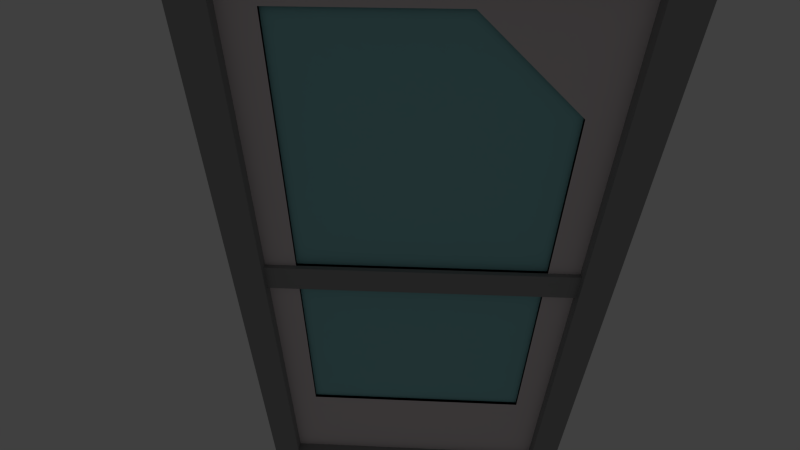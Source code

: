 # Source: doorwithglass.blend  (saved by Blender 2.69.0; exported with 4.5.12 LTS)
import bpy
from mathutils import Matrix  # noqa: F401  (used for matrix-valued properties, if any)

bpy.ops.wm.read_factory_settings(use_empty=True)
scene = bpy.context.scene
scene.name = 'Scene'

# ---- collections
col_collection_1 = bpy.data.collections.new('Collection 1'); scene.collection.children.link(col_collection_1)

# ---- materials (node trees are filled in below, after node groups)
mat_notglass = bpy.data.materials.new('notglass')
mat_notglass.alpha_threshold = 0.0
mat_notglass.use_transparent_shadow = False
mat_notglass.diffuse_color = (0.8, 0.7246, 0.7348, 1.0)
mat_notglass.roughness = 0.5
mat_notglass.line_color = (0.0, 0.0, 0.0, 1.0)
mat_actualgalss = bpy.data.materials.new('actualgalss')
mat_actualgalss.alpha_threshold = 0.0
mat_actualgalss.use_transparent_shadow = False
mat_actualgalss.diffuse_color = (0.2937, 0.6251, 0.65, 1.0)
mat_actualgalss.roughness = 0.5
mat_actualgalss.line_color = (0.0, 0.0, 0.0, 0.08621)
mat_dark = bpy.data.materials.new('dark')
mat_dark.alpha_threshold = 0.0
mat_dark.use_transparent_shadow = False
mat_dark.diffuse_color = (0.326, 0.326, 0.326, 1.0)
mat_dark.roughness = 0.5
mat_dark.line_color = (0.0, 0.0, 0.0, 1.0)

# ---- material node trees

# ---- world
world_world = bpy.data.worlds.new('World'); scene.world = world_world
world_world.color = (0.05088, 0.05088, 0.05088)
world_world.use_sun_shadow = False
world_world.sun_shadow_jitter_overblur = 0.0
world_world.cycles.sampling_method = 'MANUAL'
world_world.cycles.sample_map_resolution = 256

# ---- cameras
cam_camera = bpy.data.cameras.new('Camera')
cam_camera.clip_end = 100.0
cam_camera.lens = 17.64
cam_camera.sensor_width = 32.0
cam_camera.sensor_height = 18.0
cam_camera.ortho_scale = 7.314
cam_camera.dof.focus_distance = 0.0
cam_camera.dof.aperture_fstop = 128.0

# ---- lights
light_lamp = bpy.data.lights.new('Lamp', 'POINT')
light_lamp.transmission_factor = 0.0
light_lamp.cutoff_distance = 30.0
light_lamp.energy = 100.0
light_lamp.shadow_buffer_clip_start = 1.001
light_lamp.shadow_soft_size = 0.1
light_lamp.shadow_maximum_resolution = 0.006
light_lamp.use_absolute_resolution = True
light_lamp.cycles.use_multiple_importance_sampling = False

# ---- meshes
me_cube_001 = bpy.data.meshes.new('Cube.001')
me_cube_001.from_pydata([(-1.0, -1.0, -1.0), (-1.0, 1.0, -1.0), (1.0, 1.0, -1.0), (1.0, -1.0, -1.0), (-1.0, -1.0, 1.0), (-1.0, 1.0, 1.0), (1.0, 1.0, 1.0), (1.0, -1.0, 1.0), (-0.8333, 1.0, 1.0), (-0.6667, 1.0, 1.0), (-0.5, 1.0, 1.0), (-0.3333, 1.0, 1.0), (-0.1667, 1.0, 1.0), (1.171e-08, 1.0, 1.0), (0.1667, 1.0, 1.0), (0.3333, 1.0, 1.0), (0.5, 1.0, 1.0), (0.6667, 1.0, 1.0), (0.8333, 1.0, 1.0), (0.8333, 1.0, -1.0), (0.6667, 1.0, -1.0), (0.5, 1.0, -1.0), (0.3333, 1.0, -1.0), (0.1667, 1.0, -1.0), (-1.171e-08, 1.0, -1.0), (-0.1667, 1.0, -1.0), (-0.3333, 1.0, -1.0), (-0.5, 1.0, -1.0), (-0.6667, 1.0, -1.0), (-0.8333, 1.0, -1.0), (0.8333, -1.0, 1.0), (0.6667, -1.0, 1.0), (0.5, -1.0, 1.0), (0.3333, -1.0, 1.0), (0.1667, -1.0, 1.0), (-1.171e-08, -1.0, 1.0), (-0.1667, -1.0, 1.0), (-0.3333, -1.0, 1.0), (-0.5, -1.0, 1.0), (-0.6667, -1.0, 1.0), (-0.8333, -1.0, 1.0), (-0.8333, -1.0, -1.0), (-0.6667, -1.0, -1.0), (-0.5, -1.0, -1.0), (-0.3333, -1.0, -1.0), (-0.1667, -1.0, -1.0), (1.171e-08, -1.0, -1.0), (0.1667, -1.0, -1.0), (0.3333, -1.0, -1.0), (0.5, -1.0, -1.0), (0.6667, -1.0, -1.0), (0.8333, -1.0, -1.0), (-1.0, -1.0, -0.9167), (-1.0, -1.0, -0.8333), (-1.0, -1.0, -0.75), (-1.0, -1.0, -0.6667), (-1.0, -1.0, -0.5833), (-1.0, -1.0, -0.5), (-1.0, -1.0, -0.4167), (-1.0, -1.0, -0.3333), (-1.0, -1.0, -0.25), (-1.0, -1.0, -0.1667), (-1.0, -1.0, -0.08333), (-1.0, -1.0, -6.338e-08), (-1.0, -1.0, 0.08333), (-1.0, -1.0, 0.1667), (-1.0, -1.0, 0.25), (-1.0, -1.0, 0.3333), (-1.0, -1.0, 0.4167), (-1.0, -1.0, 0.5), (-1.0, -1.0, 0.5833), (-1.0, -1.0, 0.6667), (-1.0, -1.0, 0.75), (-1.0, -1.0, 0.8333), (-1.0, -1.0, 0.9167), (-1.0, 1.0, 0.9167), (-1.0, 1.0, 0.8333), (-1.0, 1.0, 0.75), (-1.0, 1.0, 0.6667), (-1.0, 1.0, 0.5833), (-1.0, 1.0, 0.5), (-1.0, 1.0, 0.4167), (-1.0, 1.0, 0.3333), (-1.0, 1.0, 0.25), (-1.0, 1.0, 0.1667), (-1.0, 1.0, 0.08333), (-1.0, 1.0, 6.338e-08), (-1.0, 1.0, -0.08333), (-1.0, 1.0, -0.1667), (-1.0, 1.0, -0.25), (-1.0, 1.0, -0.3333), (-1.0, 1.0, -0.4167), (-1.0, 1.0, -0.5), (-1.0, 1.0, -0.5833), (-1.0, 1.0, -0.6667), (-1.0, 1.0, -0.75), (-1.0, 1.0, -0.8333), (-1.0, 1.0, -0.9167), (1.0, 1.0, 0.9167), (1.0, 1.0, 0.8333), (1.0, 1.0, 0.75), (1.0, 1.0, 0.6667), (1.0, 1.0, 0.5833), (1.0, 1.0, 0.5), (1.0, 1.0, 0.4167), (1.0, 1.0, 0.3333), (1.0, 1.0, 0.25), (1.0, 1.0, 0.1667), (1.0, 1.0, 0.08333), (1.0, 1.0, 6.338e-08), (1.0, 1.0, -0.08333), (1.0, 1.0, -0.1667), (1.0, 1.0, -0.25), (1.0, 1.0, -0.3333), (1.0, 1.0, -0.4167), (1.0, 1.0, -0.5), (1.0, 1.0, -0.5833), (1.0, 1.0, -0.6667), (1.0, 1.0, -0.75), (1.0, 1.0, -0.8333), (1.0, 1.0, -0.9167), (1.0, -1.0, 0.9167), (1.0, -1.0, 0.8333), (1.0, -1.0, 0.75), (1.0, -1.0, 0.6667), (1.0, -1.0, 0.5833), (1.0, -1.0, 0.5), (1.0, -1.0, 0.4167), (1.0, -1.0, 0.3333), (1.0, -1.0, 0.25), (1.0, -1.0, 0.1667), (1.0, -1.0, 0.08333), (1.0, -1.0, 6.338e-08), (1.0, -1.0, -0.08333), (1.0, -1.0, -0.1667), (1.0, -1.0, -0.25), (1.0, -1.0, -0.3333), (1.0, -1.0, -0.4167), (1.0, -1.0, -0.5), (1.0, -1.0, -0.5833), (1.0, -1.0, -0.6667), (1.0, -1.0, -0.75), (1.0, -1.0, -0.8333), (1.0, -1.0, -0.9167), (-0.8333, 1.0, 0.9167), (-0.8333, 1.0, 0.8333), (-0.8333, 1.0, 0.75), (-0.8333, 1.0, 0.6667), (-0.8333, 1.0, 0.5833), (-0.8333, 1.0, 0.5), (-0.8333, 1.0, 0.4167), (-0.8333, 1.0, 0.3333), (-0.8333, 1.0, 0.25), (-0.8333, 1.0, 0.1667), (-0.8333, 1.0, 0.08333), (-0.8333, 1.0, 6.338e-08), (-0.8333, 1.0, -0.08333), (-0.8333, 1.0, -0.1667), (-0.8333, 1.0, -0.25), (-0.8333, 1.0, -0.3333), (-0.8333, 1.0, -0.4167), (-0.8333, 1.0, -0.5), (-0.8333, 1.0, -0.5833), (-0.8333, 1.0, -0.6667), (-0.8333, 1.0, -0.75), (-0.8333, 1.0, -0.8333), (-0.8333, 1.0, -0.9167), (-0.6667, 1.0, 0.9167), (-0.6667, 1.0, 0.8333), (-0.6667, 1.0, 0.75), (-0.6667, 1.0, 0.6667), (-0.6667, 1.0, 0.5833), (-0.6667, 1.0, 0.5), (-0.6667, 1.0, 0.4167), (-0.6667, 1.0, 0.3333), (-0.6667, 1.0, 0.25), (-0.6667, 1.0, 0.1667), (-0.6667, 1.0, 0.08333), (-0.6667, 1.0, 6.338e-08), (-0.6667, 1.0, -0.08333), (-0.6667, 1.0, -0.1667), (-0.6667, 1.0, -0.25), (-0.6667, 1.0, -0.3333), (-0.6667, 1.0, -0.4167), (-0.6667, 1.0, -0.5), (-0.6667, 1.0, -0.5833), (-0.6667, 1.0, -0.6667), (-0.6667, 1.0, -0.75), (-0.6667, 1.0, -0.8333), (-0.6667, 1.0, -0.9167), (-0.5, 1.0, 0.9167), (-0.5, 1.0, 0.8333), (-0.5, 1.0, 0.75), (-0.5, 1.0, 0.6667), (-0.5, 1.0, 0.5833), (-0.5, 1.0, 6.338e-08), (-0.5, 1.0, -0.08333), (-0.5, 1.0, -0.8333), (-0.5, 1.0, -0.9167), (-0.3333, 1.0, 0.9167), (-0.3333, 1.0, 0.8333), (-0.3333, 1.0, 0.75), (-0.3333, 1.0, 0.6667), (-0.3333, 1.0, 0.5833), (-0.3333, 1.0, 6.338e-08), (-0.3333, 1.0, -0.08333), (-0.3333, 1.0, -0.8333), (-0.3333, 1.0, -0.9167), (-0.1667, 1.0, 0.9167), (-0.1667, 1.0, 0.8333), (-0.1667, 1.0, 0.75), (-0.1667, 1.0, 0.6667), (-0.1667, 1.0, 0.5833), (-0.1667, 1.0, 6.338e-08), (-0.1667, 1.0, -0.08333), (-0.1667, 1.0, -0.8333), (-0.1667, 1.0, -0.9167), (1.073e-08, 1.0, 0.9167), (9.757e-09, 1.0, 0.8333), (8.781e-09, 1.0, 0.75), (7.805e-09, 1.0, 0.6667), (6.83e-09, 1.0, 0.5833), (7.579e-16, 1.0, 6.338e-08), (-9.757e-10, 1.0, -0.08333), (-9.757e-09, 1.0, -0.8333), (-1.073e-08, 1.0, -0.9167), (0.1667, 1.0, 0.9167), (0.1667, 1.0, 0.8333), (0.1667, 1.0, 0.75), (0.1667, 1.0, 0.6667), (0.1667, 1.0, 0.5833), (0.1667, 1.0, 6.338e-08), (0.1667, 1.0, -0.08333), (0.1667, 1.0, -0.8333), (0.1667, 1.0, -0.9167), (0.3333, 1.0, 0.9167), (0.3333, 1.0, 0.8333), (0.3333, 1.0, 0.75), (0.3333, 1.0, 0.6667), (0.3333, 1.0, 0.5833), (0.3333, 1.0, 6.338e-08), (0.3333, 1.0, -0.08333), (0.3333, 1.0, -0.75), (0.3333, 1.0, -0.8333), (0.3333, 1.0, -0.9167), (0.5, 1.0, 0.9167), (0.5, 1.0, 0.8333), (0.5, 1.0, 0.75), (0.5, 1.0, 0.6667), (0.5, 1.0, 0.5833), (0.5, 1.0, 6.338e-08), (0.5, 1.0, -0.08333), (0.5, 1.0, -0.6667), (0.5, 1.0, -0.75), (0.5, 1.0, -0.8333), (0.5, 1.0, -0.9167), (0.6667, 1.0, 0.9167), (0.6667, 1.0, 0.8333), (0.6667, 1.0, 0.75), (0.6667, 1.0, 0.6667), (0.6667, 1.0, 0.5833), (0.6667, 1.0, 0.5), (0.6667, 1.0, 0.4167), (0.6667, 1.0, 0.3333), (0.6667, 1.0, 0.25), (0.6667, 1.0, 0.1667), (0.6667, 1.0, 0.08333), (0.6667, 1.0, 6.338e-08), (0.6667, 1.0, -0.08333), (0.6667, 1.0, -0.1667), (0.6667, 1.0, -0.25), (0.6667, 1.0, -0.3333), (0.6667, 1.0, -0.4167), (0.6667, 1.0, -0.5), (0.6667, 1.0, -0.5833), (0.6667, 1.0, -0.6667), (0.6667, 1.0, -0.75), (0.6667, 1.0, -0.8333), (0.6667, 1.0, -0.9167), (0.8333, 1.0, 0.9167), (0.8333, 1.0, 0.8333), (0.8333, 1.0, 0.75), (0.8333, 1.0, 0.6667), (0.8333, 1.0, 0.5833), (0.8333, 1.0, 0.5), (0.8333, 1.0, 0.4167), (0.8333, 1.0, 0.3333), (0.8333, 1.0, 0.25), (0.8333, 1.0, 0.1667), (0.8333, 1.0, 0.08333), (0.8333, 1.0, 6.338e-08), (0.8333, 1.0, -0.08333), (0.8333, 1.0, -0.1667), (0.8333, 1.0, -0.25), (0.8333, 1.0, -0.3333), (0.8333, 1.0, -0.4167), (0.8333, 1.0, -0.5), (0.8333, 1.0, -0.5833), (0.8333, 1.0, -0.6667), (0.8333, 1.0, -0.75), (0.8333, 1.0, -0.8333), (0.8333, 1.0, -0.9167), (0.8333, -1.0, 0.9167), (0.8333, -1.0, 0.8333), (0.8333, -1.0, 0.75), (0.8333, -1.0, 0.6667), (0.8333, -1.0, 0.5833), (0.8333, -1.0, 0.5), (0.8333, -1.0, 0.4167), (0.8333, -1.0, 0.3333), (0.8333, -1.0, 0.25), (0.8333, -1.0, 0.1667), (0.8333, -1.0, 0.08333), (0.8333, -1.0, 6.338e-08), (0.8333, -1.0, -0.08333), (0.8333, -1.0, -0.1667), (0.8333, -1.0, -0.25), (0.8333, -1.0, -0.3333), (0.8333, -1.0, -0.4167), (0.8333, -1.0, -0.5), (0.8333, -1.0, -0.5833), (0.8333, -1.0, -0.6667), (0.8333, -1.0, -0.75), (0.8333, -1.0, -0.8333), (0.8333, -1.0, -0.9167), (0.6667, -1.0, 0.9167), (0.6667, -1.0, 0.8333), (0.6667, -1.0, 0.75), (0.6667, -1.0, 0.6667), (0.6667, -1.0, 0.5833), (0.6667, -1.0, 0.5), (0.6667, -1.0, 0.4167), (0.6667, -1.0, 0.3333), (0.6667, -1.0, 0.25), (0.6667, -1.0, 0.1667), (0.6667, -1.0, 0.08333), (0.6667, -1.0, 6.338e-08), (0.6667, -1.0, -0.08333), (0.6667, -1.0, -0.1667), (0.6667, -1.0, -0.25), (0.6667, -1.0, -0.3333), (0.6667, -1.0, -0.4167), (0.6667, -1.0, -0.5), (0.6667, -1.0, -0.5833), (0.6667, -1.0, -0.6667), (0.6667, -1.0, -0.75), (0.6667, -1.0, -0.8333), (0.6667, -1.0, -0.9167), (0.5, -1.0, 0.9167), (0.5, -1.0, 0.8333), (0.5, -1.0, 0.75), (0.5, -1.0, 0.6667), (0.5, -1.0, 0.5833), (0.5, 0.5277, -0.3333), (0.5, 0.5277, -0.25), (0.5, 0.5277, -0.1667), (0.5, 0.5277, -0.08333), (0.5, 0.5277, 6.338e-08), (0.5, 0.5277, 0.08333), (0.5, -1.0, 6.338e-08), (0.5, -1.0, -0.08333), (0.5, 0.5277, 0.1667), (0.5, 0.5277, 0.25), (0.5, 0.5277, 0.3333), (0.5, 0.5277, 0.4167), (0.5, 0.5277, 0.5), (0.5, 0.5277, 0.5833), (0.5, -1.0, -0.6667), (0.5, -1.0, -0.75), (0.5, -1.0, -0.8333), (0.5, -1.0, -0.9167), (0.3333, -1.0, 0.9167), (0.3333, -1.0, 0.8333), (0.3333, -1.0, 0.75), (0.3333, -1.0, 0.6667), (0.3333, -1.0, 0.5833), (0.3333, 0.5277, -0.75), (0.3333, 0.5277, -0.6667), (0.3333, 0.5277, -0.5833), (0.3333, 0.5277, -0.5), (0.3333, 0.5277, -0.4167), (0.3333, 0.5277, -0.3333), (0.3333, -1.0, 6.338e-08), (0.3333, -1.0, -0.08333), (0.3333, 0.5277, -0.25), (0.3333, 0.5277, -0.1667), (0.3333, 0.5277, -0.08333), (0.3333, 0.5277, 6.338e-08), (0.3333, 0.5277, 0.08333), (0.3333, 0.5277, 0.1667), (0.3333, 0.5277, 0.25), (0.3333, -1.0, -0.75), (0.3333, -1.0, -0.8333), (0.3333, -1.0, -0.9167), (0.1667, -1.0, 0.9167), (0.1667, -1.0, 0.8333), (0.1667, -1.0, 0.75), (0.1667, -1.0, 0.6667), (0.1667, -1.0, 0.5833), (0.3333, 0.5277, 0.3333), (0.3333, 0.5277, 0.4167), (0.3333, 0.5277, 0.5), (0.3333, 0.5277, 0.5833), (0.1667, 0.5277, -0.8333), (0.1667, 0.5277, -0.75), (0.1667, -1.0, 6.338e-08), (0.1667, -1.0, -0.08333), (0.1667, 0.5277, -0.6667), (0.1667, 0.5277, -0.5833), (0.1667, 0.5277, -0.5), (0.1667, 0.5277, -0.4167), (0.1667, 0.5277, -0.3333), (0.1667, 0.5277, -0.25), (0.1667, 0.5277, -0.1667), (0.1667, 0.5277, -0.08333), (0.1667, -1.0, -0.8333), (0.1667, -1.0, -0.9167), (-1.073e-08, -1.0, 0.9167), (-9.757e-09, -1.0, 0.8333), (-8.781e-09, -1.0, 0.75), (-7.805e-09, -1.0, 0.6667), (-6.83e-09, -1.0, 0.5833), (0.1667, 0.5277, 6.338e-08), (0.1667, 0.5277, 0.08333), (0.1667, 0.5277, 0.1667), (0.1667, 0.5277, 0.25), (0.1667, 0.5277, 0.3333), (0.1667, 0.5277, 0.4167), (-7.579e-16, -1.0, 6.338e-08), (9.757e-10, -1.0, -0.08333), (0.1667, 0.5277, 0.5), (0.1667, 0.5277, 0.5833), (-9.757e-09, 0.5277, -0.8333), (-8.781e-09, 0.5277, -0.75), (-7.805e-09, 0.5277, -0.6667), (-6.83e-09, 0.5277, -0.5833), (-5.854e-09, 0.5277, -0.5), (-4.878e-09, 0.5277, -0.4167), (9.757e-09, -1.0, -0.8333), (1.073e-08, -1.0, -0.9167), (-0.1667, -1.0, 0.9167), (-0.1667, -1.0, 0.8333), (-0.1667, -1.0, 0.75), (-0.1667, -1.0, 0.6667), (-0.1667, -1.0, 0.5833), (-3.903e-09, 0.5277, -0.3333), (-2.927e-09, 0.5277, -0.25), (-1.951e-09, 0.5277, -0.1667), (-9.757e-10, 0.5277, -0.08333), (7.579e-16, 0.5277, 6.338e-08), (9.757e-10, 0.5277, 0.08333), (-0.1667, -1.0, 6.338e-08), (-0.1667, -1.0, -0.08333), (1.951e-09, 0.5277, 0.1667), (2.927e-09, 0.5277, 0.25), (3.903e-09, 0.5277, 0.3333), (4.878e-09, 0.5277, 0.4167), (5.854e-09, 0.5277, 0.5), (6.83e-09, 0.5277, 0.5833), (-0.1667, 0.5277, -0.8333), (-0.1667, 0.5277, -0.75), (-0.1667, -1.0, -0.8333), (-0.1667, -1.0, -0.9167), (-0.3333, -1.0, 0.9167), (-0.3333, -1.0, 0.8333), (-0.3333, -1.0, 0.75), (-0.3333, -1.0, 0.6667), (-0.3333, -1.0, 0.5833), (-0.1667, 0.5277, -0.6667), (-0.1667, 0.5277, -0.5833), (-0.1667, 0.5277, -0.5), (-0.1667, 0.5277, -0.4167), (-0.1667, 0.5277, -0.3333), (-0.1667, 0.5277, -0.25), (-0.3333, -1.0, 6.338e-08), (-0.3333, -1.0, -0.08333), (-0.1667, 0.5277, -0.1667), (-0.1667, 0.5277, -0.08333), (-0.1667, 0.5277, 6.338e-08), (-0.1667, 0.5277, 0.08333), (-0.1667, 0.5277, 0.1667), (-0.1667, 0.5277, 0.25), (-0.1667, 0.5277, 0.3333), (-0.1667, 0.5277, 0.4167), (-0.3333, -1.0, -0.8333), (-0.3333, -1.0, -0.9167), (-0.5, -1.0, 0.9167), (-0.5, -1.0, 0.8333), (-0.5, -1.0, 0.75), (-0.5, -1.0, 0.6667), (-0.5, -1.0, 0.5833), (-0.1667, 0.5277, 0.5), (-0.1667, 0.5277, 0.5833), (-0.3333, 0.5277, -0.8333), (-0.3333, 0.5277, -0.75), (-0.3333, 0.5277, -0.6667), (-0.3333, 0.5277, -0.5833), (-0.5, -1.0, 6.338e-08), (-0.5, -1.0, -0.08333), (-0.3333, 0.5277, -0.5), (-0.3333, 0.5277, -0.4167), (-0.3333, 0.5277, -0.3333), (-0.3333, 0.5277, -0.25), (-0.3333, 0.5277, -0.1667), (-0.3333, 0.5277, -0.08333), (-0.3333, 0.5277, 6.338e-08), (-0.3333, 0.5277, 0.08333), (-0.5, -1.0, -0.8333), (-0.5, -1.0, -0.9167), (-0.6667, -1.0, 0.9167), (-0.6667, -1.0, 0.8333), (-0.6667, -1.0, 0.75), (-0.6667, -1.0, 0.6667), (-0.6667, -1.0, 0.5833), (-0.6667, -1.0, 0.5), (-0.6667, -1.0, 0.4167), (-0.6667, -1.0, 0.3333), (-0.6667, -1.0, 0.25), (-0.6667, -1.0, 0.1667), (-0.6667, -1.0, 0.08333), (-0.6667, -1.0, 6.338e-08), (-0.6667, -1.0, -0.08333), (-0.6667, -1.0, -0.1667), (-0.6667, -1.0, -0.25), (-0.6667, -1.0, -0.3333), (-0.6667, -1.0, -0.4167), (-0.6667, -1.0, -0.5), (-0.6667, -1.0, -0.5833), (-0.6667, -1.0, -0.6667), (-0.6667, -1.0, -0.75), (-0.6667, -1.0, -0.8333), (-0.6667, -1.0, -0.9167), (-0.8333, -1.0, 0.9167), (-0.8333, -1.0, 0.8333), (-0.8333, -1.0, 0.75), (-0.8333, -1.0, 0.6667), (-0.8333, -1.0, 0.5833), (-0.8333, -1.0, 0.5), (-0.8333, -1.0, 0.4167), (-0.8333, -1.0, 0.3333), (-0.8333, -1.0, 0.25), (-0.8333, -1.0, 0.1667), (-0.8333, -1.0, 0.08333), (-0.8333, -1.0, 6.338e-08), (-0.8333, -1.0, -0.08333), (-0.8333, -1.0, -0.1667), (-0.8333, -1.0, -0.25), (-0.8333, -1.0, -0.3333), (-0.8333, -1.0, -0.4167), (-0.8333, -1.0, -0.5), (-0.8333, -1.0, -0.5833), (-0.8333, -1.0, -0.6667), (-0.8333, -1.0, -0.75), (-0.8333, -1.0, -0.8333), (-0.8333, -1.0, -0.9167), (-1.0, -2.564, -1.0), (1.0, -2.564, -1.0), (-1.0, -2.564, 1.0), (1.0, -2.564, 1.0), (0.8333, -2.564, 1.0), (0.6667, -2.564, 1.0), (0.5, -2.564, 1.0), (0.3333, -2.564, 1.0), (0.1667, -2.564, 1.0), (-1.171e-08, -2.564, 1.0), (-0.1667, -2.564, 1.0), (-0.3333, -2.564, 1.0), (-0.5, -2.564, 1.0), (-0.6667, -2.564, 1.0), (-0.8333, -2.564, 1.0), (-0.8333, -2.564, -1.0), (-0.6667, -2.564, -1.0), (-0.5, -2.564, -1.0), (-0.3333, -2.564, -1.0), (-0.1667, -2.564, -1.0), (1.171e-08, -2.564, -1.0), (0.1667, -2.564, -1.0), (0.3333, -2.564, -1.0), (0.5, -2.564, -1.0), (0.6667, -2.564, -1.0), (0.8333, -2.564, -1.0), (-1.0, -2.564, -0.9167), (-1.0, -2.564, -0.8333), (-1.0, -2.564, -0.75), (-1.0, -2.564, -0.6667), (-1.0, -2.564, -0.5833), (-1.0, -2.564, -0.5), (-1.0, -2.564, -0.4167), (-1.0, -2.564, -0.3333), (-1.0, -2.564, -0.25), (-1.0, -2.564, -0.1667), (-1.0, -2.564, -0.08333), (-1.0, -2.564, -6.338e-08), (-1.0, -2.564, 0.08333), (-1.0, -2.564, 0.1667), (-1.0, -2.564, 0.25), (-1.0, -2.564, 0.3333), (-1.0, -2.564, 0.4167), (-1.0, -2.564, 0.5), (-1.0, -2.564, 0.5833), (-1.0, -2.564, 0.6667), (-1.0, -2.564, 0.75), (-1.0, -2.564, 0.8333), (-1.0, -2.564, 0.9167), (1.0, -2.564, 0.9167), (1.0, -2.564, 0.8333), (1.0, -2.564, 0.75), (1.0, -2.564, 0.6667), (1.0, -2.564, 0.5833), (1.0, -2.564, 0.5), (1.0, -2.564, 0.4167), (1.0, -2.564, 0.3333), (1.0, -2.564, 0.25), (1.0, -2.564, 0.1667), (1.0, -2.564, 0.08333), (1.0, -2.564, 6.338e-08), (1.0, -2.564, -0.08333), (1.0, -2.564, -0.1667), (1.0, -2.564, -0.25), (1.0, -2.564, -0.3333), (1.0, -2.564, -0.4167), (1.0, -2.564, -0.5), (1.0, -2.564, -0.5833), (1.0, -2.564, -0.6667), (1.0, -2.564, -0.75), (1.0, -2.564, -0.8333), (1.0, -2.564, -0.9167), (0.8333, -2.564, 0.9167), (0.8333, -2.564, 0.8333), (0.8333, -2.564, 0.75), (0.8333, -2.564, 0.6667), (0.8333, -2.564, 0.5833), (0.8333, -2.564, 0.5), (0.8333, -2.564, 0.4167), (0.8333, -2.564, 0.3333), (0.8333, -2.564, 0.25), (0.8333, -2.564, 0.1667), (0.8333, -2.564, 0.08333), (0.8333, -2.564, 6.338e-08), (0.8333, -2.564, -0.08333), (0.8333, -2.564, -0.1667), (0.8333, -2.564, -0.25), (0.8333, -2.564, -0.3333), (0.8333, -2.564, -0.4167), (0.8333, -2.564, -0.5), (0.8333, -2.564, -0.5833), (0.8333, -2.564, -0.6667), (0.8333, -2.564, -0.75), (0.8333, -2.564, -0.8333), (0.8333, -2.564, -0.9167), (0.6667, -2.564, 0.9167), (0.6667, -2.564, -0.9167), (0.5, -2.564, 0.9167), (0.5, -2.564, -0.9167), (0.3333, -2.564, 0.9167), (0.3333, -2.564, -0.9167), (0.1667, -2.564, 0.9167), (0.1667, -2.564, -0.9167), (-1.073e-08, -2.564, 0.9167), (1.073e-08, -2.564, -0.9167), (-0.1667, -2.564, 0.9167), (-0.1667, -2.564, -0.9167), (-0.3333, -2.564, 0.9167), (-0.3333, -2.564, -0.9167), (-0.5, -2.564, 0.9167), (-0.5, -2.564, -0.9167), (-0.6667, -2.564, 0.9167), (-0.6667, -2.564, -0.9167), (-0.8333, -2.564, 0.9167), (-0.8333, -2.564, 0.8333), (-0.8333, -2.564, 0.75), (-0.8333, -2.564, 0.6667), (-0.8333, -2.564, 0.5833), (-0.8333, -2.564, 0.5), (-0.8333, -2.564, 0.4167), (-0.8333, -2.564, 0.3333), (-0.8333, -2.564, 0.25), (-0.8333, -2.564, 0.1667), (-0.8333, -2.564, 0.08333), (-0.8333, -2.564, 6.338e-08), (-0.8333, -2.564, -0.08333), (-0.8333, -2.564, -0.1667), (-0.8333, -2.564, -0.25), (-0.8333, -2.564, -0.3333), (-0.8333, -2.564, -0.4167), (-0.8333, -2.564, -0.5), (-0.8333, -2.564, -0.5833), (-0.8333, -2.564, -0.6667), (-0.8333, -2.564, -0.75), (-0.8333, -2.564, -0.8333), (-0.8333, -2.564, -0.9167), (-1.0, 2.82, -1.0), (1.0, 2.82, -1.0), (-1.0, 2.82, 1.0), (1.0, 2.82, 1.0), (-0.8333, 2.82, 1.0), (-0.6667, 2.82, 1.0), (-0.5, 2.82, 1.0), (-0.3333, 2.82, 1.0), (-0.1667, 2.82, 1.0), (1.171e-08, 2.82, 1.0), (0.1667, 2.82, 1.0), (0.3333, 2.82, 1.0), (0.5, 2.82, 1.0), (0.6667, 2.82, 1.0), (0.8333, 2.82, 1.0), (0.8333, 2.82, -1.0), (0.6667, 2.82, -1.0), (0.5, 2.82, -1.0), (0.3333, 2.82, -1.0), (0.1667, 2.82, -1.0), (-1.171e-08, 2.82, -1.0), (-0.1667, 2.82, -1.0), (-0.3333, 2.82, -1.0), (-0.5, 2.82, -1.0), (-0.6667, 2.82, -1.0), (-0.8333, 2.82, -1.0), (-1.0, 2.82, 0.9167), (-1.0, 2.82, 0.8333), (-1.0, 2.82, 0.75), (-1.0, 2.82, 0.6667), (-1.0, 2.82, 0.5833), (-1.0, 2.82, 0.5), (-1.0, 2.82, 0.4167), (-1.0, 2.82, 0.3333), (-1.0, 2.82, 0.25), (-1.0, 2.82, 0.1667), (-1.0, 2.82, 0.08333), (-1.0, 2.82, 6.338e-08), (-1.0, 2.82, -0.08333), (-1.0, 2.82, -0.1667), (-1.0, 2.82, -0.25), (-1.0, 2.82, -0.3333), (-1.0, 2.82, -0.4167), (-1.0, 2.82, -0.5), (-1.0, 2.82, -0.5833), (-1.0, 2.82, -0.6667), (-1.0, 2.82, -0.75), (-1.0, 2.82, -0.8333), (-1.0, 2.82, -0.9167), (1.0, 2.82, 0.9167), (1.0, 2.82, 0.8333), (1.0, 2.82, 0.75), (1.0, 2.82, 0.6667), (1.0, 2.82, 0.5833), (1.0, 2.82, 0.5), (1.0, 2.82, 0.4167), (1.0, 2.82, 0.3333), (1.0, 2.82, 0.25), (1.0, 2.82, 0.1667), (1.0, 2.82, 0.08333), (1.0, 2.82, 6.338e-08), (1.0, 2.82, -0.08333), (1.0, 2.82, -0.1667), (1.0, 2.82, -0.25), (1.0, 2.82, -0.3333), (1.0, 2.82, -0.4167), (1.0, 2.82, -0.5), (1.0, 2.82, -0.5833), (1.0, 2.82, -0.6667), (1.0, 2.82, -0.75), (1.0, 2.82, -0.8333), (1.0, 2.82, -0.9167), (-0.8333, 2.82, 0.9167), (-0.8333, 2.82, 0.8333), (-0.8333, 2.82, 0.75), (-0.8333, 2.82, 0.6667), (-0.8333, 2.82, 0.5833), (-0.8333, 2.82, 0.5), (-0.8333, 2.82, 0.4167), (-0.8333, 2.82, 0.3333), (-0.8333, 2.82, 0.25), (-0.8333, 2.82, 0.1667), (-0.8333, 2.82, 0.08333), (-0.8333, 2.82, 6.338e-08), (-0.8333, 2.82, -0.08333), (-0.8333, 2.82, -0.1667), (-0.8333, 2.82, -0.25), (-0.8333, 2.82, -0.3333), (-0.8333, 2.82, -0.4167), (-0.8333, 2.82, -0.5), (-0.8333, 2.82, -0.5833), (-0.8333, 2.82, -0.6667), (-0.8333, 2.82, -0.75), (-0.8333, 2.82, -0.8333), (-0.8333, 2.82, -0.9167), (-0.6667, 2.82, 0.9167), (-0.6667, 2.82, -0.9167), (-0.5, 2.82, 0.9167), (-0.5, 2.82, -0.9167), (-0.3333, 2.82, 0.9167), (-0.3333, 2.82, -0.9167), (-0.1667, 2.82, 0.9167), (-0.1667, 2.82, -0.9167), (1.073e-08, 2.82, 0.9167), (-1.073e-08, 2.82, -0.9167), (0.1667, 2.82, 0.9167), (0.1667, 2.82, -0.9167), (0.3333, 2.82, 0.9167), (0.3333, 2.82, -0.9167), (0.5, 2.82, 0.9167), (0.5, 2.82, -0.9167), (0.6667, 2.82, 0.9167), (0.6667, 2.82, -0.9167), (0.8333, 2.82, 0.9167), (0.8333, 2.82, 0.8333), (0.8333, 2.82, 0.75), (0.8333, 2.82, 0.6667), (0.8333, 2.82, 0.5833), (0.8333, 2.82, 0.5), (0.8333, 2.82, 0.4167), (0.8333, 2.82, 0.3333), (0.8333, 2.82, 0.25), (0.8333, 2.82, 0.1667), (0.8333, 2.82, 0.08333), (0.8333, 2.82, 6.338e-08), (0.8333, 2.82, -0.08333), (0.8333, 2.82, -0.1667), (0.8333, 2.82, -0.25), (0.8333, 2.82, -0.3333), (0.8333, 2.82, -0.4167), (0.8333, 2.82, -0.5), (0.8333, 2.82, -0.5833), (0.8333, 2.82, -0.6667), (0.8333, 2.82, -0.75), (0.8333, 2.82, -0.8333), (0.8333, 2.82, -0.9167), (-0.3333, 0.5277, 0.1667), (-0.3333, 0.5277, 0.25), (-0.3333, 0.5277, 0.3333), (-0.3333, 0.5277, 0.4167), (-0.3333, 0.5277, 0.5), (-0.3333, 0.5277, 0.5833), (-0.5, 0.5277, -0.8333), (-0.5, 0.5277, -0.75), (-0.5, 0.5277, -0.6667), (-0.5, 0.5277, -0.5833), (-0.5, 0.5277, -0.5), (-0.5, 0.5277, -0.4167), (-0.5, 0.5277, -0.3333), (-0.5, 0.5277, -0.25), (-0.5, 0.5277, -0.1667), (-0.5, 0.5277, -0.08333), (-0.5, 0.5277, 6.338e-08), (-0.5, 0.5277, 0.08333), (-0.5, 0.5277, 0.1667), (-0.5, 0.5277, 0.25), (-0.5, 0.5277, 0.3333), (-0.5, 0.5277, 0.4167), (-0.5, 0.5277, 0.5), (-0.5, 0.5277, 0.5833), (-0.6667, 0.5277, -0.8333), (-0.6667, 0.5277, -0.75), (-0.6667, 0.5277, -0.6667), (-0.6667, 0.5277, -0.5833), (-0.6667, 0.5277, -0.5), (-0.6667, 0.5277, -0.4167), (-0.6667, 0.5277, -0.3333), (-0.6667, 0.5277, -0.25), (-0.6667, 0.5277, -0.1667), (-0.6667, 0.5277, -0.08333), (-0.6667, 0.5277, 6.338e-08), (-0.6667, 0.5277, 0.08333), (-0.6667, 0.5277, 0.1667), (-0.6667, 0.5277, 0.25), (-0.6667, 0.5277, 0.3333), (-0.6667, 0.5277, 0.4167), (-0.6667, 0.5277, 0.5), (-0.6667, 0.5277, 0.5833), (0.8333, -1.723, 6.338e-08), (0.8333, -1.723, -0.08333), (0.6667, -1.723, 6.338e-08), (0.6667, -1.723, -0.08333), (0.5, -1.723, 6.338e-08), (0.5, -1.723, -0.08333), (0.3333, -1.723, 6.338e-08), (0.3333, -1.723, -0.08333), (0.1667, -1.723, 6.338e-08), (0.1667, -1.723, -0.08333), (-7.579e-16, -1.723, 6.338e-08), (9.757e-10, -1.723, -0.08333), (-0.1667, -1.723, 6.338e-08), (-0.1667, -1.723, -0.08333), (-0.3333, -1.723, 6.338e-08), (-0.3333, -1.723, -0.08333), (-0.5, -1.723, 6.338e-08), (-0.5, -1.723, -0.08333), (-0.6667, -1.723, 6.338e-08), (-0.6667, -1.723, -0.08333), (-0.8333, -1.723, 6.338e-08), (-0.8333, -1.723, -0.08333), (-0.8333, 1.85, 6.338e-08), (-0.8333, 1.85, -0.08333), (-0.6667, 1.85, 6.338e-08), (-0.6667, 1.85, -0.08333), (-0.5, 1.85, 6.338e-08), (-0.5, 1.85, -0.08333), (-0.3333, 1.85, 6.338e-08), (-0.3333, 1.85, -0.08333), (-0.1667, 1.85, 6.338e-08), (-0.1667, 1.85, -0.08333), (7.579e-16, 1.85, 6.338e-08), (-9.757e-10, 1.85, -0.08333), (0.1667, 1.85, 6.338e-08), (0.1667, 1.85, -0.08333), (0.3333, 1.85, 6.338e-08), (0.3333, 1.85, -0.08333), (0.5, 1.85, 6.338e-08), (0.5, 1.85, -0.08333), (0.6667, 1.85, 6.338e-08), (0.6667, 1.85, -0.08333), (0.8333, 1.85, 6.338e-08), (0.8333, 1.85, -0.08333), (0.6667, -0.5085, 0.5833), (0.6667, -0.5085, 0.5), (0.6667, -0.5085, 0.4167), (0.6667, -0.5085, 0.3333), (0.6667, -0.5085, 0.25), (0.6667, -0.5085, 0.1667), (0.6667, -0.5085, 0.08333), (0.6667, -0.5085, 6.338e-08), (0.6667, -0.5085, -0.08333), (0.6667, -0.5085, -0.1667), (0.6667, -0.5085, -0.25), (0.6667, -0.5085, -0.3333), (0.6667, -0.5085, -0.4167), (0.6667, -0.5085, -0.5), (0.6667, -0.5085, -0.5833), (0.5, -0.5085, 0.5833), (0.5, -0.5085, 0.5), (0.5, -0.5085, 0.4167), (0.5, -0.5085, 0.3333), (0.5, -0.5085, 0.25), (0.5, -0.5085, 0.1667), (0.5, -0.5085, 0.08333), (0.5, -0.5085, 6.338e-08), (0.5, -0.5085, -0.08333), (0.5, -0.5085, -0.1667), (0.5, -0.5085, -0.25), (0.5, -0.5085, -0.3333), (0.5, -0.5085, -0.4167), (0.5, -0.5085, -0.5), (0.5, -0.5085, -0.5833), (0.5, -0.5085, -0.6667), (0.3333, -0.5085, 0.5833), (0.3333, -0.5085, 0.5), (0.3333, -0.5085, 0.4167), (0.3333, -0.5085, 0.3333), (0.3333, -0.5085, 0.25), (0.3333, -0.5085, 0.1667), (0.3333, -0.5085, 0.08333), (0.3333, -0.5085, 6.338e-08), (0.3333, -0.5085, -0.08333), (0.3333, -0.5085, -0.1667), (0.3333, -0.5085, -0.25), (0.3333, -0.5085, -0.3333), (0.3333, -0.5085, -0.4167), (0.3333, -0.5085, -0.5), (0.3333, -0.5085, -0.5833), (0.3333, -0.5085, -0.6667), (0.3333, -0.5085, -0.75), (0.1667, -0.5085, 0.5833), (0.1667, -0.5085, 0.5), (0.1667, -0.5085, 0.4167), (0.1667, -0.5085, 0.3333), (0.1667, -0.5085, 0.25), (0.1667, -0.5085, 0.1667), (0.1667, -0.5085, 0.08333), (0.1667, -0.5085, 6.338e-08), (0.1667, -0.5085, -0.08333), (0.1667, -0.5085, -0.1667), (0.1667, -0.5085, -0.25), (0.1667, -0.5085, -0.3333), (0.1667, -0.5085, -0.4167), (0.1667, -0.5085, -0.5), (0.1667, -0.5085, -0.5833), (0.1667, -0.5085, -0.6667), (0.1667, -0.5085, -0.75), (0.1667, -0.5085, -0.8333), (-6.83e-09, -0.5085, 0.5833), (-5.854e-09, -0.5085, 0.5), (-4.878e-09, -0.5085, 0.4167), (-3.903e-09, -0.5085, 0.3333), (-2.927e-09, -0.5085, 0.25), (-1.951e-09, -0.5085, 0.1667), (-9.757e-10, -0.5085, 0.08333), (-7.579e-16, -0.5085, 6.338e-08), (9.757e-10, -0.5085, -0.08333), (1.951e-09, -0.5085, -0.1667), (2.927e-09, -0.5085, -0.25), (3.903e-09, -0.5085, -0.3333), (4.878e-09, -0.5085, -0.4167), (5.854e-09, -0.5085, -0.5), (6.83e-09, -0.5085, -0.5833), (7.805e-09, -0.5085, -0.6667), (8.781e-09, -0.5085, -0.75), (9.757e-09, -0.5085, -0.8333), (-0.1667, -0.5085, 0.5833), (-0.1667, -0.5085, 0.5), (-0.1667, -0.5085, 0.4167), (-0.1667, -0.5085, 0.3333), (-0.1667, -0.5085, 0.25), (-0.1667, -0.5085, 0.1667), (-0.1667, -0.5085, 0.08333), (-0.1667, -0.5085, 6.338e-08), (-0.1667, -0.5085, -0.08333), (-0.1667, -0.5085, -0.1667), (-0.1667, -0.5085, -0.25), (-0.1667, -0.5085, -0.3333), (-0.1667, -0.5085, -0.4167), (-0.1667, -0.5085, -0.5), (-0.1667, -0.5085, -0.5833), (-0.1667, -0.5085, -0.6667), (-0.1667, -0.5085, -0.75), (-0.1667, -0.5085, -0.8333), (-0.3333, -0.5085, 0.5833), (-0.3333, -0.5085, 0.5), (-0.3333, -0.5085, 0.4167), (-0.3333, -0.5085, 0.3333), (-0.3333, -0.5085, 0.25), (-0.3333, -0.5085, 0.1667), (-0.3333, -0.5085, 0.08333), (-0.3333, -0.5085, 6.338e-08), (-0.3333, -0.5085, -0.08333), (-0.3333, -0.5085, -0.1667), (-0.3333, -0.5085, -0.25), (-0.3333, -0.5085, -0.3333), (-0.3333, -0.5085, -0.4167), (-0.3333, -0.5085, -0.5), (-0.3333, -0.5085, -0.5833), (-0.3333, -0.5085, -0.6667), (-0.3333, -0.5085, -0.75), (-0.3333, -0.5085, -0.8333), (-0.5, -0.5085, 0.5833), (-0.5, -0.5085, 0.5), (-0.5, -0.5085, 0.4167), (-0.5, -0.5085, 0.3333), (-0.5, -0.5085, 0.25), (-0.5, -0.5085, 0.1667), (-0.5, -0.5085, 0.08333), (-0.5, -0.5085, 6.338e-08), (-0.5, -0.5085, -0.08333), (-0.5, -0.5085, -0.1667), (-0.5, -0.5085, -0.25), (-0.5, -0.5085, -0.3333), (-0.5, -0.5085, -0.4167), (-0.5, -0.5085, -0.5), (-0.5, -0.5085, -0.5833), (-0.5, -0.5085, -0.6667), (-0.5, -0.5085, -0.75), (-0.5, -0.5085, -0.8333), (-0.6667, -0.5085, 0.5833), (-0.6667, -0.5085, 0.5), (-0.6667, -0.5085, 0.4167), (-0.6667, -0.5085, 0.3333), (-0.6667, -0.5085, 0.25), (-0.6667, -0.5085, 0.1667), (-0.6667, -0.5085, 0.08333), (-0.6667, -0.5085, 6.338e-08), (-0.6667, -0.5085, -0.08333), (-0.6667, -0.5085, -0.1667), (-0.6667, -0.5085, -0.25), (-0.6667, -0.5085, -0.3333), (-0.6667, -0.5085, -0.4167), (-0.6667, -0.5085, -0.5), (-0.6667, -0.5085, -0.5833), (-0.6667, -0.5085, -0.6667), (-0.6667, -0.5085, -0.75), (-0.6667, -0.5085, -0.8333), (0.5, 0.5277, -0.4167), (0.5, 0.5277, -0.5), (0.5, 0.5277, -0.5833), (0.5, 0.5277, -0.6667), (0.6667, 0.5277, 0.5833), (0.6667, 0.5277, 0.5), (0.6667, 0.5277, 0.4167), (0.6667, 0.5277, 0.3333), (0.6667, 0.5277, 0.25), (0.6667, 0.5277, 0.1667), (0.6667, 0.5277, 0.08333), (0.6667, 0.5277, 6.338e-08), (0.6667, 0.5277, -0.08333), (0.6667, 0.5277, -0.1667), (0.6667, 0.5277, -0.25), (0.6667, 0.5277, -0.3333), (0.6667, 0.5277, -0.4167), (0.6667, 0.5277, -0.5), (0.6667, 0.5277, -0.5833)], [(242, 391)], [(52, 97, 1, 0), (81, 80, 722, 723), (120, 143, 3, 2), (546, 545, 681, 682), (51, 19, 2, 3), (40, 8, 5, 4), (281, 280, 805, 806), (107, 108, 750, 749), (235, 226, 796, 798), (296, 295, 820, 821), (104, 105, 747, 746), (287, 286, 811, 812), (113, 114, 756, 755), (155, 156, 775, 774), (146, 147, 766, 765), (161, 162, 781, 780), (152, 153, 772, 771), (304, 305, 630, 629), (132, 131, 614, 615), (393, 416, 657, 655), (129, 128, 611, 612), (310, 311, 636, 635), (138, 137, 620, 621), (319, 320, 645, 644), (440, 417, 658, 660), (3, 143, 626, 556), (462, 485, 663, 661), (509, 486, 664, 666), (0, 1, 29, 41), (41, 29, 28, 42), (42, 28, 27, 43), (43, 27, 26, 44), (44, 26, 25, 45), (45, 25, 24, 46), (46, 24, 23, 47), (47, 23, 22, 48), (48, 22, 21, 49), (49, 21, 20, 50), (50, 20, 19, 51), (7, 6, 18, 30), (30, 18, 17, 31), (31, 17, 16, 32), (32, 16, 15, 33), (33, 15, 14, 34), (34, 14, 13, 35), (35, 13, 12, 36), (36, 12, 11, 37), (37, 11, 10, 38), (38, 10, 9, 39), (39, 9, 8, 40), (4, 5, 75, 74), (74, 75, 76, 73), (73, 76, 77, 72), (72, 77, 78, 71), (71, 78, 79, 70), (70, 79, 80, 69), (69, 80, 81, 68), (68, 81, 82, 67), (67, 82, 83, 66), (66, 83, 84, 65), (65, 84, 85, 64), (64, 85, 86, 63), (63, 86, 87, 62), (62, 87, 88, 61), (61, 88, 89, 60), (60, 89, 90, 59), (59, 90, 91, 58), (58, 91, 92, 57), (57, 92, 93, 56), (56, 93, 94, 55), (55, 94, 95, 54), (54, 95, 96, 53), (53, 96, 97, 52), (2, 19, 706, 692), (120, 2, 692, 762), (27, 28, 715, 714), (9, 10, 697, 696), (190, 167, 786, 788), (24, 25, 712, 711), (198, 207, 791, 789), (80, 79, 721, 722), (217, 208, 792, 794), (95, 94, 736, 737), (77, 76, 718, 719), (103, 104, 746, 745), (86, 85, 727, 728), (100, 101, 743, 742), (283, 282, 807, 808), (109, 110, 752, 751), (292, 291, 816, 817), (118, 119, 761, 760), (301, 300, 825, 826), (151, 152, 771, 770), (298, 297, 822, 823), (157, 158, 777, 776), (148, 149, 768, 767), (6, 7, 121, 98), (98, 121, 122, 99), (99, 122, 123, 100), (100, 123, 124, 101), (101, 124, 125, 102), (102, 125, 126, 103), (103, 126, 127, 104), (104, 127, 128, 105), (105, 128, 129, 106), (106, 129, 130, 107), (107, 130, 131, 108), (108, 131, 132, 109), (109, 132, 133, 110), (110, 133, 134, 111), (111, 134, 135, 112), (112, 135, 136, 113), (113, 136, 137, 114), (114, 137, 138, 115), (115, 138, 139, 116), (116, 139, 140, 117), (117, 140, 141, 118), (118, 141, 142, 119), (119, 142, 143, 120), (33, 34, 563, 562), (42, 43, 572, 571), (48, 49, 578, 577), (56, 55, 584, 585), (71, 70, 599, 600), (53, 52, 581, 582), (62, 61, 590, 591), (545, 544, 680, 681), (536, 535, 671, 672), (347, 370, 653, 651), (128, 127, 610, 611), (542, 541, 677, 678), (551, 550, 686, 687), (394, 371, 654, 656), (306, 307, 632, 631), (134, 133, 616, 617), (315, 316, 641, 640), (143, 142, 625, 626), (125, 124, 607, 608), (321, 322, 647, 646), (485, 508, 665, 663), (40, 4, 557, 569), (532, 509, 666, 668), (255, 278, 803, 801), (18, 6, 694, 705), (23, 24, 711, 710), (14, 15, 702, 701), (20, 21, 708, 707), (207, 216, 793, 791), (76, 75, 717, 718), (226, 217, 794, 796), (99, 100, 742, 741), (82, 81, 723, 724), (91, 90, 732, 733), (105, 106, 748, 747), (288, 287, 812, 813), (114, 115, 757, 756), (97, 96, 738, 739), (297, 296, 821, 822), (294, 293, 818, 819), (147, 148, 767, 766), (234, 244, 799, 797), (162, 163, 782, 781), (144, 145, 764, 763), (153, 154, 773, 772), (256, 245, 800, 802), (29, 1, 691, 716), (144, 167, 168, 145), (145, 168, 169, 146), (146, 169, 170, 147), (147, 170, 171, 148), (148, 171, 172, 149), (149, 172, 173, 150), (150, 173, 174, 151), (151, 174, 175, 152), (152, 175, 176, 153), (153, 176, 177, 154), (154, 177, 178, 155), (156, 155, 891, 892), (156, 179, 180, 157), (157, 180, 181, 158), (158, 181, 182, 159), (159, 182, 183, 160), (160, 183, 184, 161), (161, 184, 185, 162), (162, 185, 186, 163), (163, 186, 187, 164), (164, 187, 188, 165), (165, 188, 189, 166), (10, 11, 698, 697), (167, 190, 191, 168), (168, 191, 192, 169), (169, 192, 193, 170), (170, 193, 194, 171), (196, 179, 894, 896), (188, 197, 198, 189), (19, 20, 707, 706), (190, 199, 200, 191), (191, 200, 201, 192), (192, 201, 202, 193), (193, 202, 203, 194), (213, 222, 901, 899), (197, 206, 207, 198), (16, 17, 704, 703), (199, 208, 209, 200), (200, 209, 210, 201), (201, 210, 211, 202), (202, 211, 212, 203), (232, 223, 902, 904), (206, 215, 216, 207), (25, 26, 713, 712), (208, 217, 218, 209), (209, 218, 219, 210), (210, 219, 220, 211), (211, 220, 221, 212), (250, 267, 909, 907), (215, 224, 225, 216), (189, 198, 789, 787), (217, 226, 227, 218), (218, 227, 228, 219), (219, 228, 229, 220), (220, 229, 230, 221), (263, 264, 1077, 1076), (188, 187, 852, 851), (182, 181, 858, 857), (183, 182, 857, 856), (177, 176, 863, 862), (171, 194, 850, 868), (194, 203, 832, 850), (267, 290, 911, 909), (215, 206, 493, 459), (197, 188, 851, 833), (269, 270, 1083, 1082), (206, 197, 833, 493), (172, 171, 868, 867), (264, 265, 1078, 1077), (221, 230, 431, 458), (203, 212, 492, 832), (230, 239, 402, 431), (224, 233, 234, 225), (208, 199, 790, 792), (226, 235, 236, 227), (227, 236, 237, 228), (228, 237, 238, 229), (229, 238, 239, 230), (212, 221, 458, 492), (233, 224, 432, 403), (195, 178, 861, 843), (224, 215, 459, 432), (184, 183, 856, 855), (178, 177, 862, 861), (274, 252, 1072, 1087), (222, 231, 903, 901), (270, 271, 1084, 1083), (271, 272, 1085, 1084), (173, 172, 867, 866), (265, 266, 1079, 1078), (239, 249, 366, 402), (249, 260, 1073, 366), (231, 222, 449, 422), (213, 204, 505, 478), (222, 213, 478, 449), (233, 243, 244, 234), (78, 77, 719, 720), (235, 245, 246, 236), (236, 246, 247, 237), (237, 247, 248, 238), (238, 248, 249, 239), (204, 195, 843, 505), (196, 205, 504, 842), (185, 184, 855, 854), (179, 196, 842, 860), (260, 261, 1074, 1073), (252, 242, 376, 1072), (180, 179, 860, 859), (241, 232, 904, 906), (242, 233, 403, 376), (240, 231, 422, 387), (272, 273, 1086, 1085), (174, 173, 866, 865), (250, 240, 387, 357), (267, 250, 357, 1080), (266, 267, 1080, 1079), (214, 223, 448, 477), (242, 253, 254, 243), (243, 254, 255, 244), (87, 86, 728, 729), (245, 256, 257, 246), (246, 257, 258, 247), (247, 258, 259, 248), (248, 259, 260, 249), (175, 174, 865, 864), (223, 232, 414, 448), (205, 214, 477, 504), (232, 241, 386, 414), (261, 262, 1075, 1074), (186, 185, 854, 853), (187, 186, 853, 852), (178, 195, 895, 893), (181, 180, 859, 858), (273, 274, 1087, 1086), (241, 251, 356, 386), (251, 268, 1081, 356), (176, 175, 864, 863), (268, 269, 1082, 1081), (262, 263, 1076, 1075), (252, 275, 276, 253), (253, 276, 277, 254), (254, 277, 278, 255), (96, 95, 737, 738), (256, 279, 280, 257), (257, 280, 281, 258), (258, 281, 282, 259), (259, 282, 283, 260), (260, 283, 284, 261), (261, 284, 285, 262), (262, 285, 286, 263), (263, 286, 287, 264), (264, 287, 288, 265), (265, 288, 289, 266), (266, 289, 290, 267), (205, 196, 896, 898), (268, 291, 292, 269), (269, 292, 293, 270), (270, 293, 294, 271), (271, 294, 295, 272), (272, 295, 296, 273), (273, 296, 297, 274), (274, 297, 298, 275), (275, 298, 299, 276), (276, 299, 300, 277), (277, 300, 301, 278), (47, 48, 577, 576), (7, 30, 559, 558), (38, 39, 568, 567), (44, 45, 574, 573), (52, 0, 555, 581), (67, 66, 595, 596), (58, 57, 586, 587), (541, 540, 676, 677), (73, 72, 601, 602), (547, 546, 682, 683), (538, 537, 673, 674), (124, 123, 606, 607), (311, 312, 637, 636), (139, 138, 621, 622), (121, 7, 558, 604), (320, 321, 646, 645), (302, 303, 628, 627), (130, 129, 612, 613), (317, 318, 643, 642), (439, 462, 661, 659), (4, 74, 603, 557), (486, 463, 662, 664), (34, 35, 564, 563), (43, 44, 573, 572), (302, 325, 326, 303), (303, 326, 327, 304), (304, 327, 328, 305), (305, 328, 329, 306), (306, 329, 330, 307), (307, 330, 331, 308), (308, 331, 332, 309), (309, 332, 333, 310), (310, 333, 334, 311), (311, 334, 335, 312), (312, 335, 336, 313), (451, 474, 883, 881), (314, 337, 338, 315), (315, 338, 339, 316), (316, 339, 340, 317), (317, 340, 341, 318), (318, 341, 342, 319), (319, 342, 343, 320), (320, 343, 344, 321), (321, 344, 345, 322), (322, 345, 346, 323), (323, 346, 347, 324), (0, 41, 570, 555), (325, 348, 349, 326), (326, 349, 350, 327), (327, 350, 351, 328), (328, 351, 352, 329), (359, 382, 875, 873), (344, 367, 368, 345), (345, 368, 369, 346), (346, 369, 370, 347), (49, 50, 579, 578), (348, 371, 372, 349), (349, 372, 373, 350), (350, 373, 374, 351), (351, 374, 375, 352), (1071, 1087, 1072), (1070, 1086, 1087, 1071), (406, 383, 876, 878), (1069, 1085, 1086, 1070), (353, 1084, 1085, 1069), (354, 1083, 1084, 353), (355, 1082, 1083, 354), (356, 1081, 1082, 355), (358, 1079, 1080, 357), (361, 1078, 1079, 358), (362, 1077, 1078, 361), (368, 391, 392, 369), (369, 392, 393, 370), (72, 71, 600, 601), (371, 394, 395, 372), (372, 395, 396, 373), (373, 396, 397, 374), (374, 397, 398, 375), (363, 1076, 1077, 362), (364, 1075, 1076, 363), (365, 1074, 1075, 364), (366, 1073, 1074, 365), (377, 1072, 376), (378, 1071, 1072, 377), (379, 1070, 1071, 378), (498, 475, 884, 886), (380, 1069, 1070, 379), (381, 353, 1069, 380), (384, 354, 353, 381), (385, 355, 354, 384), (386, 356, 355, 385), (388, 358, 357, 387), (389, 361, 358, 388), (390, 362, 361, 389), (399, 363, 362, 390), (392, 415, 416, 393), (54, 53, 582, 583), (394, 417, 418, 395), (395, 418, 419, 396), (396, 419, 420, 397), (397, 420, 421, 398), (400, 364, 363, 399), (401, 365, 364, 400), (402, 366, 365, 401), (404, 376, 403), (407, 377, 376, 404), (408, 378, 377, 407), (409, 379, 378, 408), (543, 544, 890, 889), (410, 380, 379, 409), (411, 381, 380, 410), (412, 384, 381, 411), (413, 385, 384, 412), (414, 386, 385, 413), (423, 388, 387, 422), (424, 389, 388, 423), (425, 390, 389, 424), (426, 399, 390, 425), (415, 438, 439, 416), (63, 62, 591, 592), (417, 440, 441, 418), (418, 441, 442, 419), (419, 442, 443, 420), (420, 443, 444, 421), (427, 400, 399, 426), (430, 401, 400, 427), (431, 402, 401, 430), (519, 520, 1058, 1057), (343, 342, 926, 927), (513, 514, 1052, 1051), (415, 391, 960, 978), (382, 405, 877, 875), (338, 337, 921, 922), (525, 526, 1064, 1063), (329, 352, 928, 913), (398, 421, 979, 961), (352, 375, 944, 928), (375, 398, 961, 944), (438, 415, 978, 996), (333, 332, 916, 917), (461, 438, 996, 1014), (438, 461, 462, 439), (324, 347, 651, 649), (440, 463, 464, 441), (441, 464, 465, 442), (442, 465, 466, 443), (443, 466, 467, 444), (514, 515, 1053, 1052), (367, 343, 927, 943), (515, 516, 1054, 1053), (444, 467, 1015, 997), (467, 490, 1033, 1015), (421, 444, 997, 979), (339, 338, 922, 923), (429, 406, 878, 880), (490, 513, 1051, 1033), (526, 527, 1065, 1064), (484, 461, 1014, 1032), (382, 359, 935, 951), (405, 382, 951, 968), (359, 336, 920, 935), (507, 484, 1032, 1050), (530, 507, 1050, 1068), (340, 339, 923, 924), (461, 484, 485, 462), (537, 536, 672, 673), (463, 486, 487, 464), (464, 487, 488, 465), (465, 488, 489, 466), (466, 489, 490, 467), (527, 528, 1066, 1065), (334, 333, 917, 918), (521, 522, 1060, 1059), (516, 517, 1055, 1054), (474, 451, 1004, 1022), (428, 405, 968, 986), (497, 474, 1022, 1040), (337, 314, 870, 872), (451, 428, 986, 1004), (383, 406, 969, 952), (337, 360, 936, 921), (406, 429, 987, 969), (360, 383, 952, 936), (341, 340, 924, 925), (528, 529, 1067, 1066), (335, 334, 918, 919), (522, 523, 1061, 1060), (484, 507, 508, 485), (69, 68, 597, 598), (486, 509, 510, 487), (487, 510, 511, 488), (488, 511, 512, 489), (489, 512, 513, 490), (336, 335, 919, 920), (520, 497, 1040, 1058), (523, 524, 1062, 1061), (330, 329, 913, 914), (429, 452, 1005, 987), (517, 518, 1056, 1055), (452, 475, 1023, 1005), (474, 497, 885, 883), (475, 498, 1041, 1023), (498, 521, 1059, 1041), (342, 341, 925, 926), (529, 530, 1068, 1067), (391, 367, 943, 960), (524, 525, 1063, 1062), (331, 330, 914, 915), (518, 519, 1057, 1056), (332, 331, 915, 916), (507, 530, 531, 508), (371, 348, 652, 654), (509, 532, 533, 510), (510, 533, 534, 511), (511, 534, 535, 512), (512, 535, 536, 513), (513, 536, 537, 514), (514, 537, 538, 515), (515, 538, 539, 516), (516, 539, 540, 517), (517, 540, 541, 518), (518, 541, 542, 519), (519, 542, 543, 520), (521, 498, 886, 888), (521, 544, 545, 522), (522, 545, 546, 523), (523, 546, 547, 524), (524, 547, 548, 525), (525, 548, 549, 526), (526, 549, 550, 527), (527, 550, 551, 528), (528, 551, 552, 529), (529, 552, 553, 530), (530, 553, 554, 531), (690, 581, 555, 570), (626, 649, 580, 556), (649, 651, 579, 580), (651, 653, 578, 579), (653, 655, 577, 578), (655, 657, 576, 577), (657, 659, 575, 576), (659, 661, 574, 575), (661, 663, 573, 574), (663, 665, 572, 573), (665, 667, 571, 572), (667, 690, 570, 571), (569, 557, 603, 668), (668, 603, 602, 669), (669, 602, 601, 670), (670, 601, 600, 671), (671, 600, 599, 672), (672, 599, 598, 673), (673, 598, 597, 674), (674, 597, 596, 675), (675, 596, 595, 676), (676, 595, 594, 677), (677, 594, 593, 678), (678, 593, 592, 679), (679, 592, 591, 680), (680, 591, 590, 681), (681, 590, 589, 682), (682, 589, 588, 683), (683, 588, 587, 684), (684, 587, 586, 685), (685, 586, 585, 686), (686, 585, 584, 687), (687, 584, 583, 688), (688, 583, 582, 689), (689, 582, 581, 690), (558, 559, 627, 604), (604, 627, 628, 605), (605, 628, 629, 606), (606, 629, 630, 607), (607, 630, 631, 608), (608, 631, 632, 609), (609, 632, 633, 610), (610, 633, 634, 611), (611, 634, 635, 612), (612, 635, 636, 613), (613, 636, 637, 614), (614, 637, 638, 615), (615, 638, 639, 616), (616, 639, 640, 617), (617, 640, 641, 618), (618, 641, 642, 619), (619, 642, 643, 620), (620, 643, 644, 621), (621, 644, 645, 622), (622, 645, 646, 623), (623, 646, 647, 624), (624, 647, 648, 625), (625, 648, 649, 626), (559, 560, 650, 627), (560, 561, 652, 650), (561, 562, 654, 652), (562, 563, 656, 654), (563, 564, 658, 656), (564, 565, 660, 658), (565, 566, 662, 660), (566, 567, 664, 662), (567, 568, 666, 664), (568, 569, 668, 666), (123, 122, 605, 606), (549, 548, 684, 685), (540, 539, 675, 676), (57, 56, 585, 586), (66, 65, 594, 595), (60, 59, 588, 589), (37, 38, 567, 566), (46, 47, 576, 575), (508, 531, 667, 665), (31, 32, 561, 560), (417, 394, 656, 658), (142, 141, 624, 625), (314, 315, 640, 639), (133, 132, 615, 616), (305, 306, 631, 630), (323, 324, 649, 648), (370, 393, 655, 653), (136, 135, 618, 619), (308, 309, 634, 633), (550, 549, 685, 686), (127, 126, 609, 610), (553, 552, 688, 689), (544, 543, 679, 680), (535, 534, 670, 671), (70, 69, 598, 599), (61, 60, 589, 590), (348, 325, 650, 652), (64, 63, 592, 593), (55, 54, 583, 584), (32, 33, 562, 561), (50, 51, 580, 579), (41, 42, 571, 570), (35, 36, 565, 564), (463, 440, 660, 662), (416, 439, 659, 657), (137, 136, 619, 620), (309, 310, 635, 634), (318, 319, 644, 643), (554, 553, 689, 690), (131, 130, 613, 614), (303, 304, 629, 628), (122, 121, 604, 605), (140, 139, 622, 623), (312, 313, 638, 637), (548, 547, 683, 684), (539, 538, 674, 675), (74, 73, 602, 603), (65, 64, 593, 594), (533, 532, 668, 669), (325, 302, 627, 650), (68, 67, 596, 597), (59, 58, 587, 588), (531, 554, 690, 667), (45, 46, 575, 574), (36, 37, 566, 565), (39, 40, 569, 568), (30, 31, 560, 559), (51, 3, 556, 580), (322, 323, 648, 647), (141, 140, 623, 624), (313, 314, 639, 638), (307, 308, 633, 632), (126, 125, 608, 609), (316, 317, 642, 641), (135, 134, 617, 618), (552, 551, 687, 688), (543, 542, 678, 679), (534, 533, 669, 670), (826, 762, 692, 706), (739, 785, 716, 691), (785, 787, 715, 716), (787, 789, 714, 715), (789, 791, 713, 714), (791, 793, 712, 713), (793, 795, 711, 712), (795, 797, 710, 711), (797, 799, 709, 710), (799, 801, 708, 709), (801, 803, 707, 708), (803, 826, 706, 707), (705, 694, 740, 804), (804, 740, 741, 805), (805, 741, 742, 806), (806, 742, 743, 807), (807, 743, 744, 808), (808, 744, 745, 809), (809, 745, 746, 810), (810, 746, 747, 811), (811, 747, 748, 812), (812, 748, 749, 813), (813, 749, 750, 814), (814, 750, 751, 815), (815, 751, 752, 816), (816, 752, 753, 817), (817, 753, 754, 818), (818, 754, 755, 819), (819, 755, 756, 820), (820, 756, 757, 821), (821, 757, 758, 822), (822, 758, 759, 823), (823, 759, 760, 824), (824, 760, 761, 825), (825, 761, 762, 826), (693, 695, 763, 717), (717, 763, 764, 718), (718, 764, 765, 719), (719, 765, 766, 720), (720, 766, 767, 721), (721, 767, 768, 722), (722, 768, 769, 723), (723, 769, 770, 724), (724, 770, 771, 725), (725, 771, 772, 726), (726, 772, 773, 727), (727, 773, 774, 728), (728, 774, 775, 729), (729, 775, 776, 730), (730, 776, 777, 731), (731, 777, 778, 732), (732, 778, 779, 733), (733, 779, 780, 734), (734, 780, 781, 735), (735, 781, 782, 736), (736, 782, 783, 737), (737, 783, 784, 738), (738, 784, 785, 739), (695, 696, 786, 763), (696, 697, 788, 786), (697, 698, 790, 788), (698, 699, 792, 790), (699, 700, 794, 792), (700, 701, 796, 794), (701, 702, 798, 796), (702, 703, 800, 798), (703, 704, 802, 800), (704, 705, 804, 802), (98, 99, 741, 740), (90, 89, 731, 732), (216, 225, 795, 793), (84, 83, 725, 726), (75, 5, 693, 717), (28, 29, 716, 715), (167, 144, 763, 786), (22, 23, 710, 709), (13, 14, 701, 700), (5, 8, 695, 693), (165, 166, 785, 784), (156, 157, 776, 775), (159, 160, 779, 778), (150, 151, 770, 769), (300, 299, 824, 825), (108, 109, 751, 750), (282, 281, 806, 807), (117, 118, 760, 759), (291, 290, 815, 816), (285, 284, 809, 810), (85, 84, 726, 727), (102, 103, 745, 744), (94, 93, 735, 736), (111, 112, 754, 753), (79, 78, 720, 721), (88, 87, 729, 730), (199, 190, 788, 790), (166, 189, 787, 785), (26, 27, 714, 713), (17, 18, 705, 704), (8, 9, 696, 695), (11, 12, 699, 698), (160, 161, 780, 779), (163, 164, 783, 782), (154, 155, 774, 773), (145, 146, 765, 764), (245, 235, 798, 800), (286, 285, 810, 811), (295, 294, 819, 820), (112, 113, 755, 754), (225, 234, 797, 795), (106, 107, 749, 748), (280, 279, 804, 805), (6, 98, 740, 694), (115, 116, 758, 757), (289, 288, 813, 814), (89, 88, 730, 731), (92, 91, 733, 734), (83, 82, 724, 725), (278, 301, 826, 803), (21, 22, 709, 708), (12, 13, 700, 699), (1, 97, 739, 691), (15, 16, 703, 702), (164, 165, 784, 783), (279, 256, 802, 804), (158, 159, 778, 777), (149, 150, 769, 768), (244, 255, 801, 799), (299, 298, 823, 824), (116, 117, 759, 758), (290, 289, 814, 815), (101, 102, 744, 743), (119, 120, 762, 761), (293, 292, 817, 818), (93, 92, 734, 735), (110, 111, 753, 752), (284, 283, 808, 809), (274, 275, 252), (252, 253, 242), (242, 243, 233), (368, 367, 391), (392, 391, 415), (344, 343, 367), (252, 367, 343, 274), (367, 252, 242, 233, 415, 391), (206, 197, 188, 530, 507, 484, 461, 438, 415, 233, 224, 215), (269, 270, 271, 272, 273, 274, 343, 342, 341, 340, 339, 338, 337, 268), (205, 196, 179, 521, 498, 475, 452, 429, 406, 383, 360, 337, 268, 251, 241, 232, 223, 214), (181, 180, 179, 521, 522, 523, 524, 525, 526, 527, 528, 529, 530, 188, 187, 186, 185, 184, 183, 182), (204, 195, 178, 520, 497, 474, 451, 428, 405, 382, 359, 336, 267, 250, 240, 231, 222, 213), (203, 194, 171, 513, 490, 467, 444, 421, 398, 375, 352, 329, 260, 249, 239, 230, 221, 212), (173, 172, 171, 513, 514, 515, 516, 517, 518, 519, 520, 178, 177, 176, 175, 174), (262, 261, 260, 329, 330, 331, 332, 333, 334, 335, 336, 267, 266, 265, 264, 263), (433, 404, 403, 432), (434, 407, 404, 433), (435, 408, 407, 434), (436, 409, 408, 435), (437, 410, 409, 436), (445, 411, 410, 437), (446, 412, 411, 445), (447, 413, 412, 446), (448, 414, 413, 447), (450, 423, 422, 449), (453, 424, 423, 450), (454, 425, 424, 453), (455, 426, 425, 454), (456, 427, 426, 455), (457, 430, 427, 456), (458, 431, 430, 457), (460, 433, 432, 459), (468, 434, 433, 460), (469, 435, 434, 468), (470, 436, 435, 469), (471, 437, 436, 470), (472, 445, 437, 471), (473, 446, 445, 472), (476, 447, 446, 473), (477, 448, 447, 476), (479, 450, 449, 478), (480, 453, 450, 479), (481, 454, 453, 480), (482, 455, 454, 481), (483, 456, 455, 482), (491, 457, 456, 483), (492, 458, 457, 491), (494, 460, 459, 493), (495, 468, 460, 494), (496, 469, 468, 495), (499, 470, 469, 496), (500, 471, 470, 499), (501, 472, 471, 500), (502, 473, 472, 501), (503, 476, 473, 502), (504, 477, 476, 503), (506, 479, 478, 505), (827, 480, 479, 506), (828, 481, 480, 827), (829, 482, 481, 828), (830, 483, 482, 829), (831, 491, 483, 830), (832, 492, 491, 831), (834, 494, 493, 833), (835, 495, 494, 834), (836, 496, 495, 835), (837, 499, 496, 836), (838, 500, 499, 837), (839, 501, 500, 838), (840, 502, 501, 839), (841, 503, 502, 840), (842, 504, 503, 841), (844, 506, 505, 843), (845, 827, 506, 844), (846, 828, 827, 845), (847, 829, 828, 846), (848, 830, 829, 847), (849, 831, 830, 848), (850, 832, 831, 849), (852, 834, 833, 851), (853, 835, 834, 852), (854, 836, 835, 853), (855, 837, 836, 854), (856, 838, 837, 855), (857, 839, 838, 856), (858, 840, 839, 857), (859, 841, 840, 858), (860, 842, 841, 859), (862, 844, 843, 861), (863, 845, 844, 862), (864, 846, 845, 863), (865, 847, 846, 864), (866, 848, 847, 865), (867, 849, 848, 866), (868, 850, 849, 867), (869, 871, 872, 870), (871, 873, 874, 872), (873, 875, 876, 874), (875, 877, 878, 876), (877, 879, 880, 878), (879, 881, 882, 880), (881, 883, 884, 882), (883, 885, 886, 884), (885, 887, 888, 886), (887, 889, 890, 888), (520, 543, 889, 887), (428, 451, 881, 879), (383, 360, 874, 876), (336, 359, 873, 871), (475, 452, 882, 884), (314, 313, 869, 870), (544, 521, 888, 890), (497, 520, 887, 885), (313, 336, 871, 869), (452, 429, 880, 882), (405, 428, 879, 877), (360, 337, 872, 874), (891, 893, 894, 892), (893, 895, 896, 894), (895, 897, 898, 896), (897, 899, 900, 898), (899, 901, 902, 900), (901, 903, 904, 902), (903, 905, 906, 904), (905, 907, 908, 906), (907, 909, 910, 908), (909, 911, 912, 910), (155, 178, 893, 891), (291, 268, 910, 912), (268, 251, 908, 910), (240, 250, 907, 905), (179, 156, 892, 894), (223, 214, 900, 902), (204, 213, 899, 897), (251, 241, 906, 908), (195, 204, 897, 895), (231, 240, 905, 903), (290, 291, 912, 911), (214, 205, 898, 900), (913, 928, 929, 914), (914, 929, 930, 915), (915, 930, 931, 916), (916, 931, 932, 917), (917, 932, 933, 918), (918, 933, 934, 919), (919, 934, 935, 920), (921, 936, 937, 922), (922, 937, 938, 923), (923, 938, 939, 924), (924, 939, 940, 925), (925, 940, 941, 926), (926, 941, 942, 927), (927, 942, 943), (928, 944, 945, 929), (929, 945, 946, 930), (930, 946, 947, 931), (931, 947, 948, 932), (932, 948, 949, 933), (933, 949, 950, 934), (934, 950, 951, 935), (936, 952, 953, 937), (937, 953, 954, 938), (938, 954, 955, 939), (939, 955, 956, 940), (940, 956, 957, 941), (941, 957, 958, 942), (942, 958, 959, 943), (943, 959, 960), (944, 961, 962, 945), (945, 962, 963, 946), (946, 963, 964, 947), (947, 964, 965, 948), (948, 965, 966, 949), (949, 966, 967, 950), (950, 967, 968, 951), (952, 969, 970, 953), (953, 970, 971, 954), (954, 971, 972, 955), (955, 972, 973, 956), (956, 973, 974, 957), (957, 974, 975, 958), (958, 975, 976, 959), (959, 976, 977, 960), (960, 977, 978), (961, 979, 980, 962), (962, 980, 981, 963), (963, 981, 982, 964), (964, 982, 983, 965), (965, 983, 984, 966), (966, 984, 985, 967), (967, 985, 986, 968), (969, 987, 988, 970), (970, 988, 989, 971), (971, 989, 990, 972), (972, 990, 991, 973), (973, 991, 992, 974), (974, 992, 993, 975), (975, 993, 994, 976), (976, 994, 995, 977), (977, 995, 996, 978), (979, 997, 998, 980), (980, 998, 999, 981), (981, 999, 1000, 982), (982, 1000, 1001, 983), (983, 1001, 1002, 984), (984, 1002, 1003, 985), (985, 1003, 1004, 986), (987, 1005, 1006, 988), (988, 1006, 1007, 989), (989, 1007, 1008, 990), (990, 1008, 1009, 991), (991, 1009, 1010, 992), (992, 1010, 1011, 993), (993, 1011, 1012, 994), (994, 1012, 1013, 995), (995, 1013, 1014, 996), (997, 1015, 1016, 998), (998, 1016, 1017, 999), (999, 1017, 1018, 1000), (1000, 1018, 1019, 1001), (1001, 1019, 1020, 1002), (1002, 1020, 1021, 1003), (1003, 1021, 1022, 1004), (1005, 1023, 1024, 1006), (1006, 1024, 1025, 1007), (1007, 1025, 1026, 1008), (1008, 1026, 1027, 1009), (1009, 1027, 1028, 1010), (1010, 1028, 1029, 1011), (1011, 1029, 1030, 1012), (1012, 1030, 1031, 1013), (1013, 1031, 1032, 1014), (1015, 1033, 1034, 1016), (1016, 1034, 1035, 1017), (1017, 1035, 1036, 1018), (1018, 1036, 1037, 1019), (1019, 1037, 1038, 1020), (1020, 1038, 1039, 1021), (1021, 1039, 1040, 1022), (1023, 1041, 1042, 1024), (1024, 1042, 1043, 1025), (1025, 1043, 1044, 1026), (1026, 1044, 1045, 1027), (1027, 1045, 1046, 1028), (1028, 1046, 1047, 1029), (1029, 1047, 1048, 1030), (1030, 1048, 1049, 1031), (1031, 1049, 1050, 1032), (1033, 1051, 1052, 1034), (1034, 1052, 1053, 1035), (1035, 1053, 1054, 1036), (1036, 1054, 1055, 1037), (1037, 1055, 1056, 1038), (1038, 1056, 1057, 1039), (1039, 1057, 1058, 1040), (1041, 1059, 1060, 1042), (1042, 1060, 1061, 1043), (1043, 1061, 1062, 1044), (1044, 1062, 1063, 1045), (1045, 1063, 1064, 1046), (1046, 1064, 1065, 1047), (1047, 1065, 1066, 1048), (1048, 1066, 1067, 1049), (1049, 1067, 1068, 1050)])
me_cube_001.polygons.foreach_set('material_index', [2, 2, 2, 2, 2, 2, 2, 2, 2, 2, 2, 2, 2, 2, 2, 2, 2, 2, 2, 2, 2, 2, 2, 2, 2, 2, 2, 2, 2, 2, 2, 2, 2, 2, 2, 2, 2, 2, 2, 2, 2, 2, 2, 2, 2, 2, 2, 2, 2, 2, 2, 2, 2, 2, 2, 2, 2, 2, 2, 2, 2, 2, 2, 2, 2, 2, 2, 2, 2, 2, 2, 2, 2, 2, 2, 2, 2, 2, 2, 2, 2, 2, 2, 2, 2, 2, 2, 2, 2, 2, 2, 2, 2, 2, 2, 2, 2, 2, 2, 2, 2, 2, 2, 2, 2, 2, 2, 2, 2, 2, 2, 2, 2, 2, 2, 2, 2, 2, 2, 2, 2, 2, 2, 2, 2, 2, 2, 2, 2, 2, 2, 2, 2, 2, 2, 2, 2, 2, 2, 2, 2, 2, 2, 2, 2, 2, 2, 2, 2, 2, 2, 2, 2, 2, 2, 2, 2, 2, 2, 2, 2, 2, 2, 2, 2, 2, 0, 0, 0, 0, 0, 0, 0, 0, 0, 0, 0, 0, 0, 0, 0, 0, 0, 0, 0, 0, 0, 0, 2, 0, 0, 0, 0, 2, 0, 2, 0, 0, 0, 0, 2, 0, 2, 0, 0, 0, 0, 2, 0, 2, 0, 0, 0, 0, 2, 0, 2, 0, 0, 0, 0, 0, 0, 0, 0, 0, 0, 0, 2, 0, 0, 0, 0, 0, 0, 0, 0, 0, 0, 2, 0, 0, 0, 0, 0, 0, 0, 0, 0, 0, 0, 2, 0, 0, 0, 0, 0, 0, 0, 0, 0, 0, 2, 0, 0, 0, 0, 0, 0, 0, 0, 0, 0, 0, 2, 0, 0, 0, 0, 0, 0, 0, 0, 0, 0, 2, 0, 0, 0, 0, 0, 0, 0, 0, 0, 0, 0, 2, 0, 0, 0, 0, 0, 0, 0, 0, 0, 0, 2, 0, 0, 0, 0, 0, 0, 0, 0, 0, 0, 0, 2, 0, 0, 0, 0, 0, 0, 0, 0, 0, 0, 2, 2, 2, 2, 2, 2, 2, 2, 2, 2, 2, 2, 2, 2, 2, 2, 2, 2, 2, 2, 2, 2, 2, 2, 0, 0, 0, 0, 0, 0, 0, 0, 0, 0, 0, 2, 0, 0, 0, 0, 0, 0, 0, 0, 0, 0, 2, 0, 0, 0, 0, 2, 0, 0, 0, 2, 0, 0, 0, 0, 1, 1, 2, 1, 1, 1, 1, 1, 1, 1, 1, 0, 0, 2, 0, 0, 0, 0, 1, 1, 1, 1, 1, 1, 1, 2, 1, 1, 1, 1, 1, 1, 1, 1, 1, 0, 2, 0, 0, 0, 0, 1, 1, 1, 1, 1, 1, 1, 0, 1, 1, 1, 1, 1, 1, 1, 1, 1, 0, 2, 0, 0, 0, 0, 1, 1, 1, 0, 0, 0, 0, 2, 0, 0, 0, 0, 0, 0, 0, 0, 0, 0, 2, 0, 0, 0, 0, 0, 0, 0, 0, 0, 0, 0, 2, 0, 0, 0, 0, 0, 0, 0, 0, 0, 0, 2, 0, 0, 0, 0, 0, 0, 0, 0, 0, 0, 0, 2, 0, 0, 0, 0, 0, 0, 0, 0, 0, 0, 2, 0, 0, 0, 0, 0, 0, 0, 0, 0, 0, 0, 2, 0, 0, 0, 0, 0, 0, 0, 0, 0, 0, 2, 0, 0, 0, 0, 0, 0, 0, 0, 0, 0, 0, 2, 0, 0, 0, 0, 0, 0, 0, 0, 0, 0, 2, 2, 2, 2, 2, 2, 2, 2, 2, 2, 2, 2, 2, 2, 2, 2, 2, 2, 2, 2, 2, 2, 2, 2, 2, 2, 2, 2, 2, 2, 2, 2, 2, 2, 2, 2, 2, 2, 2, 2, 2, 2, 2, 2, 2, 2, 2, 2, 2, 2, 2, 2, 2, 2, 2, 2, 2, 2, 2, 2, 2, 2, 2, 2, 2, 2, 2, 2, 2, 2, 2, 2, 2, 2, 2, 2, 2, 2, 2, 2, 2, 2, 2, 2, 2, 2, 2, 2, 2, 2, 2, 2, 2, 2, 2, 2, 2, 2, 2, 2, 2, 2, 2, 2, 2, 2, 2, 2, 2, 2, 2, 2, 2, 2, 2, 2, 2, 2, 2, 2, 2, 2, 2, 2, 2, 2, 2, 2, 2, 2, 2, 2, 2, 2, 2, 2, 2, 2, 2, 2, 2, 2, 2, 2, 2, 2, 2, 2, 2, 2, 2, 2, 2, 2, 2, 2, 2, 2, 2, 2, 2, 2, 2, 2, 2, 2, 2, 2, 2, 2, 2, 2, 2, 2, 2, 2, 2, 2, 2, 2, 2, 2, 2, 2, 2, 2, 2, 2, 2, 2, 2, 2, 2, 2, 2, 2, 2, 2, 2, 2, 2, 2, 2, 2, 2, 2, 2, 2, 2, 2, 2, 2, 2, 2, 2, 2, 2, 2, 2, 2, 2, 2, 2, 2, 2, 2, 2, 2, 2, 2, 2, 2, 2, 2, 2, 2, 2, 2, 2, 2, 2, 2, 2, 2, 2, 2, 2, 2, 2, 2, 2, 2, 2, 2, 2, 2, 2, 2, 2, 2, 2, 2, 2, 2, 2, 2, 2, 2, 2, 2, 2, 2, 0, 0, 0, 0, 0, 0, 0, 0, 0, 0, 2, 0, 2, 0, 0, 0, 1, 1, 1, 1, 1, 1, 1, 1, 1, 1, 1, 1, 1, 1, 1, 1, 1, 1, 1, 1, 1, 1, 1, 1, 1, 1, 1, 1, 1, 1, 1, 1, 1, 1, 1, 1, 1, 1, 1, 1, 1, 1, 1, 1, 1, 1, 1, 1, 1, 1, 1, 1, 1, 1, 1, 1, 1, 1, 1, 1, 1, 1, 1, 1, 1, 1, 1, 1, 1, 1, 1, 1, 1, 1, 1, 1, 1, 1, 1, 1, 2, 2, 2, 2, 2, 2, 2, 2, 2, 2, 2, 2, 2, 2, 2, 0, 2, 2, 2, 2, 2, 2, 2, 2, 2, 2, 2, 2, 2, 2, 2, 2, 2, 2, 2, 2, 2, 2, 2, 2, 2, 2, 0, 2, 1, 1, 1, 1, 1, 1, 1, 1, 1, 1, 1, 1, 1, 1, 1, 1, 1, 1, 1, 1, 1, 1, 1, 1, 1, 1, 1, 1, 1, 1, 1, 1, 1, 1, 1, 1, 1, 1, 1, 1, 1, 1, 1, 1, 1, 1, 1, 1, 1, 1, 1, 1, 1, 1, 1, 1, 1, 1, 1, 1, 1, 1, 1, 1, 1, 1, 1, 1, 1, 1, 1, 1, 1, 1, 1, 1, 1, 1, 1, 1, 1, 1, 1, 1, 1, 1, 1, 1, 1, 1, 1, 1, 1, 1, 1, 1, 1, 1, 1, 1, 1, 1, 1, 1, 1, 1, 1, 1, 1, 1, 1, 1, 1, 1, 1, 1, 1, 1, 1, 1, 1, 1, 1, 1, 1])
me_cube_001.materials.append(mat_notglass)
me_cube_001.materials.append(mat_actualgalss)
me_cube_001.materials.append(mat_dark)
me_cube_001.use_remesh_preserve_volume = False
me_cube_001.use_remesh_preserve_attributes = False
me_cube_001.use_mirror_vertex_groups = False
me_cube_001.update()

# ---- objects
ob_cube = bpy.data.objects.new('Cube', me_cube_001)
ob_lamp = bpy.data.objects.new('Lamp', light_lamp)
ob_camera = bpy.data.objects.new('Camera', cam_camera)

# ---- transforms, parenting, visibility, modifiers, constraints
ob_cube.location = (-32.02, 170.0, -69.25)
ob_cube.scale = (26.02, 1.0, -43.34)
ob_cube.lineart.crease_threshold = 0.0
ob_lamp.location = (4.076, 1.005, 5.904)
ob_lamp.rotation_euler = (0.6503, 0.05522, 1.866)
ob_lamp.lock_rotations_4d = False
ob_lamp.empty_display_type = 'ARROWS'
ob_lamp.color = (0.0, 0.0, 0.0, 0.0)
ob_lamp.lineart.crease_threshold = 0.0
ob_camera.location = (-33.26, 121.1, -27.66)
ob_camera.rotation_euler = (0.9998, -0.007901, 0.04071)
ob_camera.lock_rotations_4d = False
ob_camera.empty_display_type = 'ARROWS'
ob_camera.color = (0.0, 0.0, 0.0, 0.0)
ob_camera.display_type = 'WIRE'
ob_camera.lineart.crease_threshold = 0.0

# ---- collection membership
col_collection_1.objects.link(ob_cube)
col_collection_1.objects.link(ob_lamp)
col_collection_1.objects.link(ob_camera)

# ---- scene / render settings (as saved in the file)
scene.camera = ob_camera
scene.frame_start = 1; scene.frame_end = 250; scene.frame_set(1)
scene.render.engine = 'BLENDER_EEVEE_NEXT'
scene.render.image_settings.compression = 90
scene.render.resolution_percentage = 50
scene.render.dither_intensity = 0.0
scene.cycles.use_denoising = False
scene.cycles.samples = 10
scene.cycles.sampling_pattern = 'TABULATED_SOBOL'
scene.cycles.light_sampling_threshold = 0.0
scene.cycles.use_adaptive_sampling = False
scene.cycles.use_light_tree = False
scene.cycles.blur_glossy = 0.0
scene.cycles.volume_bounces = 1
scene.cycles.pixel_filter_type = 'GAUSSIAN'
scene.cycles.sample_clamp_indirect = 0.0
scene.view_settings.view_transform = 'Standard'
bpy.context.view_layer.update()

